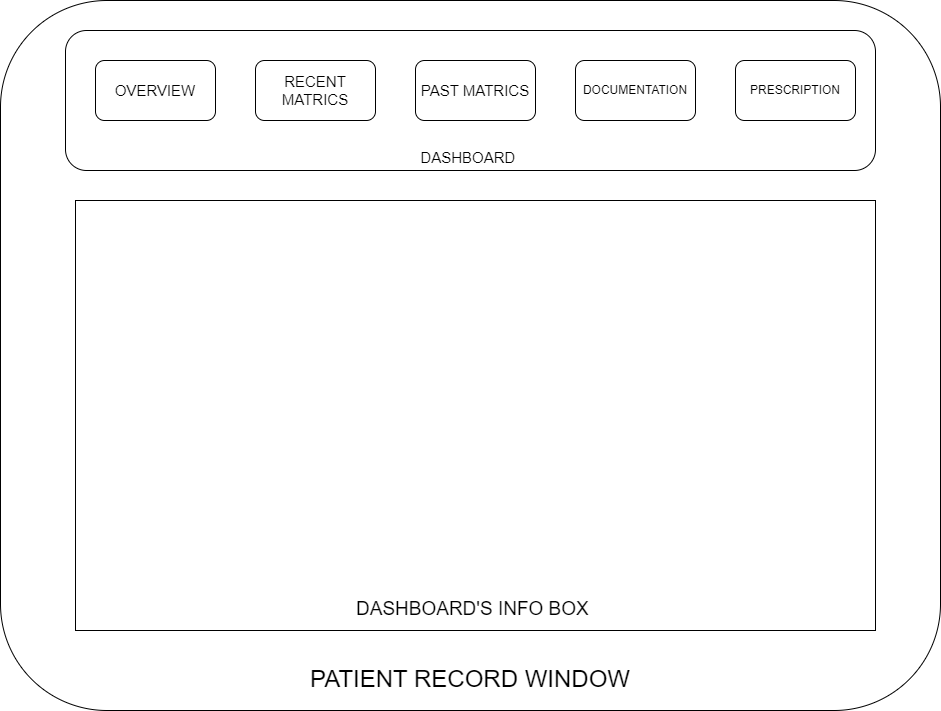

The diagram above was exported from draw.io. Its source (the exported page's mxGraphModel, read from the mxfile embedded in the PNG):
<mxGraphModel dx="1964" dy="739" grid="1" gridSize="10" guides="1" tooltips="1" connect="1" arrows="1" fold="1" page="1" pageScale="1" pageWidth="850" pageHeight="1100" math="0" shadow="0">
  <root>
    <mxCell id="0" />
    <mxCell id="1" parent="0" />
    <mxCell id="uYz1CUUvulYS-uOx0opu-1" value="&lt;div&gt;&lt;br&gt;&lt;/div&gt;&lt;div&gt;&lt;br&gt;&lt;/div&gt;&lt;div&gt;&lt;br&gt;&lt;/div&gt;&lt;div&gt;&lt;br&gt;&lt;/div&gt;&lt;div&gt;&lt;br&gt;&lt;/div&gt;&lt;div&gt;&lt;br&gt;&lt;/div&gt;&lt;div&gt;&lt;br&gt;&lt;/div&gt;&lt;div&gt;&lt;br&gt;&lt;/div&gt;&lt;div&gt;&lt;br&gt;&lt;/div&gt;&lt;div&gt;&lt;br&gt;&lt;/div&gt;&lt;div&gt;&lt;br&gt;&lt;/div&gt;&lt;div&gt;&lt;br&gt;&lt;/div&gt;&lt;div&gt;&lt;br&gt;&lt;/div&gt;&lt;div&gt;&lt;br&gt;&lt;/div&gt;&lt;div&gt;&lt;br&gt;&lt;/div&gt;&lt;div&gt;&lt;br&gt;&lt;/div&gt;&lt;div&gt;&lt;br&gt;&lt;/div&gt;&lt;div&gt;&lt;br&gt;&lt;/div&gt;&lt;div&gt;&lt;br&gt;&lt;/div&gt;&lt;div&gt;&lt;br&gt;&lt;/div&gt;&lt;div&gt;&lt;br&gt;&lt;/div&gt;&lt;div&gt;&lt;br&gt;&lt;/div&gt;&lt;div&gt;&lt;br&gt;&lt;/div&gt;&lt;div&gt;&lt;br&gt;&lt;/div&gt;&lt;div&gt;&lt;br&gt;&lt;/div&gt;&lt;div&gt;&lt;br&gt;&lt;/div&gt;&lt;div&gt;&lt;br&gt;&lt;/div&gt;&lt;div&gt;&lt;br&gt;&lt;/div&gt;&lt;div&gt;&lt;br&gt;&lt;/div&gt;&lt;div&gt;&lt;br&gt;&lt;/div&gt;&lt;div&gt;&lt;br&gt;&lt;/div&gt;&lt;div&gt;&lt;br&gt;&lt;/div&gt;&lt;div&gt;&lt;br&gt;&lt;/div&gt;&lt;div&gt;&lt;br&gt;&lt;/div&gt;&lt;div&gt;&lt;br&gt;&lt;/div&gt;&lt;div&gt;&lt;br&gt;&lt;/div&gt;&lt;div&gt;&lt;br&gt;&lt;/div&gt;&lt;div&gt;&lt;br&gt;&lt;/div&gt;&lt;div&gt;&lt;br&gt;&lt;/div&gt;&lt;div&gt;&lt;br&gt;&lt;/div&gt;&lt;div&gt;&lt;br&gt;&lt;/div&gt;&lt;div&gt;&lt;br&gt;&lt;/div&gt;&lt;div&gt;&lt;br&gt;&lt;/div&gt;&lt;div&gt;&lt;br&gt;&lt;/div&gt;&lt;div&gt;&lt;br&gt;&lt;/div&gt;&lt;div&gt;&lt;font style=&quot;font-size: 24px;&quot;&gt;PATIENT RECORD WINDOW&lt;/font&gt;&lt;/div&gt;" style="rounded=1;whiteSpace=wrap;html=1;movable=0;resizable=0;rotatable=0;deletable=0;editable=0;locked=1;connectable=0;" vertex="1" parent="1">
      <mxGeometry x="-45" y="10" width="940" height="710" as="geometry" />
    </mxCell>
    <mxCell id="uYz1CUUvulYS-uOx0opu-2" value="&lt;div&gt;&lt;br&gt;&lt;/div&gt;&lt;div&gt;&lt;br&gt;&lt;/div&gt;&lt;div&gt;&lt;br&gt;&lt;/div&gt;&lt;div&gt;&lt;br&gt;&lt;/div&gt;&lt;div&gt;&lt;br&gt;&lt;/div&gt;&lt;div&gt;&lt;br&gt;&lt;/div&gt;&lt;div&gt;&lt;br&gt;&lt;/div&gt;&lt;div&gt;&lt;br&gt;&lt;/div&gt;&lt;font style=&quot;font-size: 15px;&quot;&gt;D&lt;span style=&quot;background-color: initial;&quot;&gt;ASHBOARD&amp;nbsp;&lt;/span&gt;&lt;/font&gt;" style="rounded=1;whiteSpace=wrap;html=1;" vertex="1" parent="1">
      <mxGeometry x="20" y="40" width="810" height="140" as="geometry" />
    </mxCell>
    <mxCell id="uYz1CUUvulYS-uOx0opu-3" value="&lt;font style=&quot;font-size: 15px;&quot;&gt;OVERVIEW&lt;/font&gt;" style="rounded=1;whiteSpace=wrap;html=1;" vertex="1" parent="1">
      <mxGeometry x="50" y="70" width="120" height="60" as="geometry" />
    </mxCell>
    <mxCell id="uYz1CUUvulYS-uOx0opu-4" value="&lt;font style=&quot;font-size: 15px;&quot;&gt;RECENT MATRICS&lt;/font&gt;" style="rounded=1;whiteSpace=wrap;html=1;" vertex="1" parent="1">
      <mxGeometry x="210" y="70" width="120" height="60" as="geometry" />
    </mxCell>
    <mxCell id="uYz1CUUvulYS-uOx0opu-5" value="&lt;font style=&quot;font-size: 15px;&quot;&gt;PAST MATRICS&lt;/font&gt;" style="rounded=1;whiteSpace=wrap;html=1;" vertex="1" parent="1">
      <mxGeometry x="370" y="70" width="120" height="60" as="geometry" />
    </mxCell>
    <mxCell id="uYz1CUUvulYS-uOx0opu-6" value="&lt;font style=&quot;font-size: 12px;&quot;&gt;DOCUMENTATION&lt;/font&gt;" style="rounded=1;whiteSpace=wrap;html=1;" vertex="1" parent="1">
      <mxGeometry x="530" y="70" width="120" height="60" as="geometry" />
    </mxCell>
    <mxCell id="uYz1CUUvulYS-uOx0opu-7" value="&lt;font style=&quot;font-size: 12px;&quot;&gt;PRESCRIPTION&lt;/font&gt;" style="rounded=1;whiteSpace=wrap;html=1;" vertex="1" parent="1">
      <mxGeometry x="690" y="70" width="120" height="60" as="geometry" />
    </mxCell>
    <mxCell id="uYz1CUUvulYS-uOx0opu-9" value="&lt;div&gt;&lt;br&gt;&lt;/div&gt;&lt;div&gt;&lt;br&gt;&lt;/div&gt;&lt;div&gt;&lt;br&gt;&lt;/div&gt;&lt;div&gt;&lt;br&gt;&lt;/div&gt;&lt;div&gt;&lt;br&gt;&lt;/div&gt;&lt;div&gt;&lt;br&gt;&lt;/div&gt;&lt;div&gt;&lt;br&gt;&lt;/div&gt;&lt;div&gt;&lt;br&gt;&lt;/div&gt;&lt;div&gt;&lt;br&gt;&lt;/div&gt;&lt;div&gt;&lt;br&gt;&lt;/div&gt;&lt;div&gt;&lt;br&gt;&lt;/div&gt;&lt;div&gt;&lt;br&gt;&lt;/div&gt;&lt;div&gt;&lt;br&gt;&lt;/div&gt;&lt;div&gt;&lt;br&gt;&lt;/div&gt;&lt;div&gt;&lt;br&gt;&lt;/div&gt;&lt;div&gt;&lt;br&gt;&lt;/div&gt;&lt;div&gt;&lt;br&gt;&lt;/div&gt;&lt;div&gt;&lt;br&gt;&lt;/div&gt;&lt;div&gt;&lt;br&gt;&lt;/div&gt;&lt;div&gt;&lt;br&gt;&lt;/div&gt;&lt;div&gt;&lt;br&gt;&lt;/div&gt;&lt;div&gt;&lt;br&gt;&lt;/div&gt;&lt;div&gt;&lt;br&gt;&lt;/div&gt;&lt;div&gt;&lt;br&gt;&lt;/div&gt;&lt;div&gt;&lt;br&gt;&lt;/div&gt;&lt;div&gt;&lt;br&gt;&lt;/div&gt;&lt;div&gt;&lt;br&gt;&lt;/div&gt;&lt;div&gt;&lt;font style=&quot;font-size: 19px;&quot;&gt;DASHBOARD'S INFO BOX&amp;nbsp;&lt;/font&gt;&lt;/div&gt;" style="rounded=0;whiteSpace=wrap;html=1;" vertex="1" parent="1">
      <mxGeometry x="30" y="210" width="800" height="430" as="geometry" />
    </mxCell>
  </root>
</mxGraphModel>